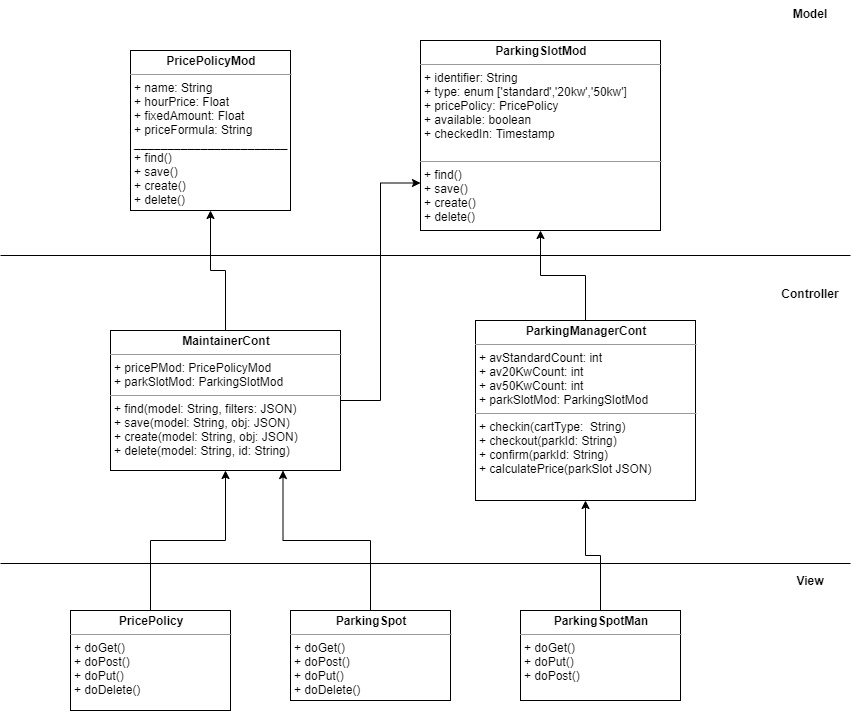

The diagram above was exported from draw.io. Its source (the exported page's mxGraphModel, read from the mxfile embedded in the PNG):
<mxGraphModel dx="1024" dy="601" grid="1" gridSize="10" guides="1" tooltips="1" connect="1" arrows="1" fold="1" page="1" pageScale="1" pageWidth="850" pageHeight="1100" math="0" shadow="0">
  <root>
    <mxCell id="0" />
    <mxCell id="1" parent="0" />
    <mxCell id="yypM5u7oY5EbNlQSy032-2" value="&lt;p style=&quot;margin: 0px ; margin-top: 4px ; text-align: center&quot;&gt;&lt;b&gt;PricePolicyMod&lt;/b&gt;&lt;/p&gt;&lt;hr size=&quot;1&quot;&gt;&lt;p style=&quot;margin: 0px ; margin-left: 4px&quot;&gt;+ name: String&lt;/p&gt;&lt;p style=&quot;margin: 0px ; margin-left: 4px&quot;&gt;+ hourPrice: Float&lt;/p&gt;&lt;p style=&quot;margin: 0px ; margin-left: 4px&quot;&gt;+ fixedAmount: Float&lt;/p&gt;&lt;p style=&quot;margin: 0px ; margin-left: 4px&quot;&gt;+ priceFormula: String&lt;/p&gt;&lt;p style=&quot;margin: 0px ; margin-left: 4px&quot;&gt;&lt;span&gt;_______________________&lt;/span&gt;&lt;/p&gt;&lt;p style=&quot;margin: 0px 0px 0px 4px&quot;&gt;+ find()&lt;/p&gt;&lt;p style=&quot;margin: 0px 0px 0px 4px&quot;&gt;+ save()&lt;/p&gt;&lt;p style=&quot;margin: 0px 0px 0px 4px&quot;&gt;+ create()&lt;/p&gt;&lt;p style=&quot;margin: 0px 0px 0px 4px&quot;&gt;+ delete()&lt;/p&gt;" style="verticalAlign=top;align=left;overflow=fill;fontSize=12;fontFamily=Helvetica;html=1;" parent="1" vertex="1">
      <mxGeometry x="130" y="60" width="160" height="160" as="geometry" />
    </mxCell>
    <mxCell id="yypM5u7oY5EbNlQSy032-3" value="&lt;p style=&quot;margin: 0px ; margin-top: 4px ; text-align: center&quot;&gt;&lt;b&gt;ParkingSlotMod&lt;/b&gt;&lt;/p&gt;&lt;hr size=&quot;1&quot;&gt;&lt;p style=&quot;margin: 0px ; margin-left: 4px&quot;&gt;+ identifier: String&lt;/p&gt;&lt;p style=&quot;margin: 0px ; margin-left: 4px&quot;&gt;+ type: enum ['standard','20kw','50kw&lt;span&gt;']&lt;/span&gt;&lt;/p&gt;&lt;p style=&quot;margin: 0px ; margin-left: 4px&quot;&gt;&lt;span&gt;+ pricePolicy: PricePolicy&lt;/span&gt;&lt;/p&gt;&lt;p style=&quot;margin: 0px ; margin-left: 4px&quot;&gt;&lt;span&gt;+ available: boolean&lt;/span&gt;&lt;/p&gt;&lt;p style=&quot;margin: 0px ; margin-left: 4px&quot;&gt;&lt;span&gt;+ checkedIn: Timestamp&lt;/span&gt;&lt;/p&gt;&lt;p style=&quot;margin: 0px ; margin-left: 4px&quot;&gt;&lt;span&gt;&lt;br&gt;&lt;/span&gt;&lt;/p&gt;&lt;hr size=&quot;1&quot;&gt;&lt;p style=&quot;margin: 0px ; margin-left: 4px&quot;&gt;+ find()&lt;/p&gt;&lt;p style=&quot;margin: 0px ; margin-left: 4px&quot;&gt;+ save()&lt;/p&gt;&lt;p style=&quot;margin: 0px ; margin-left: 4px&quot;&gt;+ create()&lt;br&gt;&lt;/p&gt;&lt;p style=&quot;margin: 0px ; margin-left: 4px&quot;&gt;+ delete()&lt;/p&gt;" style="verticalAlign=top;align=left;overflow=fill;fontSize=12;fontFamily=Helvetica;html=1;" parent="1" vertex="1">
      <mxGeometry x="420" y="50" width="240" height="190" as="geometry" />
    </mxCell>
    <mxCell id="yypM5u7oY5EbNlQSy032-20" style="edgeStyle=orthogonalEdgeStyle;rounded=0;orthogonalLoop=1;jettySize=auto;html=1;entryX=0;entryY=0.75;entryDx=0;entryDy=0;" parent="1" source="yypM5u7oY5EbNlQSy032-5" target="yypM5u7oY5EbNlQSy032-3" edge="1">
      <mxGeometry relative="1" as="geometry" />
    </mxCell>
    <mxCell id="yypM5u7oY5EbNlQSy032-21" style="edgeStyle=orthogonalEdgeStyle;rounded=0;orthogonalLoop=1;jettySize=auto;html=1;entryX=0.5;entryY=1;entryDx=0;entryDy=0;" parent="1" source="yypM5u7oY5EbNlQSy032-5" target="yypM5u7oY5EbNlQSy032-2" edge="1">
      <mxGeometry relative="1" as="geometry" />
    </mxCell>
    <mxCell id="yypM5u7oY5EbNlQSy032-5" value="&lt;p style=&quot;margin: 0px ; margin-top: 4px ; text-align: center&quot;&gt;&lt;b&gt;MaintainerCont&lt;/b&gt;&lt;/p&gt;&lt;hr size=&quot;1&quot;&gt;&lt;p style=&quot;margin: 0px ; margin-left: 4px&quot;&gt;+ pricePMod: PricePolicyMod&lt;/p&gt;&lt;p style=&quot;margin: 0px ; margin-left: 4px&quot;&gt;+ parkSlotMod: ParkingSlotMod&lt;/p&gt;&lt;hr size=&quot;1&quot;&gt;&lt;p style=&quot;margin: 0px ; margin-left: 4px&quot;&gt;+ find(model: String, filters: JSON)&lt;/p&gt;&lt;p style=&quot;margin: 0px ; margin-left: 4px&quot;&gt;+ save(model: String, obj: JSON)&lt;/p&gt;&lt;p style=&quot;margin: 0px ; margin-left: 4px&quot;&gt;+ create(model: String, obj: JSON)&lt;/p&gt;&lt;p style=&quot;margin: 0px ; margin-left: 4px&quot;&gt;+ delete(model: String, id: String)&lt;br&gt;&lt;/p&gt;" style="verticalAlign=top;align=left;overflow=fill;fontSize=12;fontFamily=Helvetica;html=1;" parent="1" vertex="1">
      <mxGeometry x="110" y="340" width="230" height="140" as="geometry" />
    </mxCell>
    <mxCell id="yypM5u7oY5EbNlQSy032-19" style="edgeStyle=orthogonalEdgeStyle;rounded=0;orthogonalLoop=1;jettySize=auto;html=1;entryX=0.5;entryY=1;entryDx=0;entryDy=0;" parent="1" source="yypM5u7oY5EbNlQSy032-6" target="yypM5u7oY5EbNlQSy032-3" edge="1">
      <mxGeometry relative="1" as="geometry" />
    </mxCell>
    <mxCell id="yypM5u7oY5EbNlQSy032-6" value="&lt;p style=&quot;margin: 0px ; margin-top: 4px ; text-align: center&quot;&gt;&lt;b&gt;ParkingManagerCont&lt;/b&gt;&lt;/p&gt;&lt;hr size=&quot;1&quot;&gt;&lt;p style=&quot;margin: 0px ; margin-left: 4px&quot;&gt;+ avStandardCount: int&lt;/p&gt;&lt;p style=&quot;margin: 0px ; margin-left: 4px&quot;&gt;+ av20KwCount: int&lt;/p&gt;&lt;p style=&quot;margin: 0px ; margin-left: 4px&quot;&gt;+ av50KwCount: int&lt;/p&gt;&lt;p style=&quot;margin: 0px ; margin-left: 4px&quot;&gt;+ parkSlotMod: ParkingSlotMod&lt;br&gt;&lt;/p&gt;&lt;hr size=&quot;1&quot;&gt;&lt;p style=&quot;margin: 0px ; margin-left: 4px&quot;&gt;+ checkin(cartType:&amp;nbsp; String)&lt;/p&gt;&lt;p style=&quot;margin: 0px ; margin-left: 4px&quot;&gt;&lt;span&gt;+ checkout(parkId: String)&lt;br&gt;+ confirm(parkId: String)&lt;/span&gt;&lt;/p&gt;&lt;p style=&quot;margin: 0px ; margin-left: 4px&quot;&gt;&lt;span&gt;+ calculatePrice(parkSlot JSON)&lt;/span&gt;&lt;/p&gt;" style="verticalAlign=top;align=left;overflow=fill;fontSize=12;fontFamily=Helvetica;html=1;" parent="1" vertex="1">
      <mxGeometry x="475" y="330" width="220" height="180" as="geometry" />
    </mxCell>
    <mxCell id="yypM5u7oY5EbNlQSy032-15" style="edgeStyle=orthogonalEdgeStyle;rounded=0;orthogonalLoop=1;jettySize=auto;html=1;exitX=0.5;exitY=0;exitDx=0;exitDy=0;entryX=0.5;entryY=0;entryDx=0;entryDy=0;" parent="1" source="yypM5u7oY5EbNlQSy032-7" target="yypM5u7oY5EbNlQSy032-7" edge="1">
      <mxGeometry relative="1" as="geometry" />
    </mxCell>
    <mxCell id="yypM5u7oY5EbNlQSy032-16" style="edgeStyle=orthogonalEdgeStyle;rounded=0;orthogonalLoop=1;jettySize=auto;html=1;entryX=0.5;entryY=1;entryDx=0;entryDy=0;" parent="1" source="yypM5u7oY5EbNlQSy032-7" target="yypM5u7oY5EbNlQSy032-5" edge="1">
      <mxGeometry relative="1" as="geometry" />
    </mxCell>
    <mxCell id="yypM5u7oY5EbNlQSy032-7" value="&lt;p style=&quot;margin: 0px ; margin-top: 4px ; text-align: center&quot;&gt;&lt;b&gt;PricePolicy&lt;/b&gt;&lt;/p&gt;&lt;hr size=&quot;1&quot;&gt;&lt;p style=&quot;margin: 0px ; margin-left: 4px&quot;&gt;&lt;/p&gt;&lt;p style=&quot;margin: 0px ; margin-left: 4px&quot;&gt;+ doGet()&lt;br&gt;+ doPost()&lt;/p&gt;&lt;p style=&quot;margin: 0px ; margin-left: 4px&quot;&gt;+ doPut()&lt;/p&gt;&lt;p style=&quot;margin: 0px ; margin-left: 4px&quot;&gt;+ doDelete()&lt;/p&gt;" style="verticalAlign=top;align=left;overflow=fill;fontSize=12;fontFamily=Helvetica;html=1;" parent="1" vertex="1">
      <mxGeometry x="70" y="620" width="160" height="100" as="geometry" />
    </mxCell>
    <mxCell id="yypM5u7oY5EbNlQSy032-17" style="edgeStyle=orthogonalEdgeStyle;rounded=0;orthogonalLoop=1;jettySize=auto;html=1;entryX=0.75;entryY=1;entryDx=0;entryDy=0;" parent="1" source="yypM5u7oY5EbNlQSy032-8" target="yypM5u7oY5EbNlQSy032-5" edge="1">
      <mxGeometry relative="1" as="geometry" />
    </mxCell>
    <mxCell id="yypM5u7oY5EbNlQSy032-8" value="&lt;p style=&quot;margin: 0px ; margin-top: 4px ; text-align: center&quot;&gt;&lt;b&gt;ParkingSpot&lt;/b&gt;&lt;/p&gt;&lt;hr size=&quot;1&quot;&gt;&lt;p style=&quot;margin: 0px ; margin-left: 4px&quot;&gt;&lt;/p&gt;&lt;p style=&quot;margin: 0px 0px 0px 4px&quot;&gt;+ doGet()&lt;br&gt;+ doPost()&lt;/p&gt;&lt;p style=&quot;margin: 0px 0px 0px 4px&quot;&gt;+ doPut()&lt;br&gt;&lt;/p&gt;&lt;p style=&quot;margin: 0px 0px 0px 4px&quot;&gt;+ doDelete()&lt;/p&gt;" style="verticalAlign=top;align=left;overflow=fill;fontSize=12;fontFamily=Helvetica;html=1;" parent="1" vertex="1">
      <mxGeometry x="290" y="620" width="160" height="90" as="geometry" />
    </mxCell>
    <mxCell id="yypM5u7oY5EbNlQSy032-18" style="edgeStyle=orthogonalEdgeStyle;rounded=0;orthogonalLoop=1;jettySize=auto;html=1;entryX=0.5;entryY=1;entryDx=0;entryDy=0;" parent="1" source="yypM5u7oY5EbNlQSy032-9" target="yypM5u7oY5EbNlQSy032-6" edge="1">
      <mxGeometry relative="1" as="geometry" />
    </mxCell>
    <mxCell id="yypM5u7oY5EbNlQSy032-9" value="&lt;p style=&quot;margin: 0px ; margin-top: 4px ; text-align: center&quot;&gt;&lt;b&gt;ParkingSpotMan&lt;/b&gt;&lt;/p&gt;&lt;hr size=&quot;1&quot;&gt;&lt;p style=&quot;margin: 0px ; margin-left: 4px&quot;&gt;&lt;/p&gt;&lt;p style=&quot;margin: 0px ; margin-left: 4px&quot;&gt;+ doGet()&lt;/p&gt;&lt;p style=&quot;margin: 0px ; margin-left: 4px&quot;&gt;+ doPut()&lt;br&gt;&lt;/p&gt;&lt;p style=&quot;margin: 0px ; margin-left: 4px&quot;&gt;+ doPost()&lt;/p&gt;" style="verticalAlign=top;align=left;overflow=fill;fontSize=12;fontFamily=Helvetica;html=1;" parent="1" vertex="1">
      <mxGeometry x="520" y="620" width="160" height="90" as="geometry" />
    </mxCell>
    <mxCell id="yypM5u7oY5EbNlQSy032-10" value="" style="line;strokeWidth=1;fillColor=none;align=left;verticalAlign=middle;spacingTop=-1;spacingLeft=3;spacingRight=3;rotatable=0;labelPosition=right;points=[];portConstraint=eastwest;" parent="1" vertex="1">
      <mxGeometry y="261" width="850" height="8" as="geometry" />
    </mxCell>
    <mxCell id="yypM5u7oY5EbNlQSy032-11" value="" style="line;strokeWidth=1;fillColor=none;align=left;verticalAlign=middle;spacingTop=-1;spacingLeft=3;spacingRight=3;rotatable=0;labelPosition=right;points=[];portConstraint=eastwest;" parent="1" vertex="1">
      <mxGeometry y="569" width="850" height="8" as="geometry" />
    </mxCell>
    <mxCell id="yypM5u7oY5EbNlQSy032-12" value="Model" style="text;align=center;fontStyle=1;verticalAlign=middle;spacingLeft=3;spacingRight=3;strokeColor=none;rotatable=0;points=[[0,0.5],[1,0.5]];portConstraint=eastwest;" parent="1" vertex="1">
      <mxGeometry x="770" y="10" width="80" height="26" as="geometry" />
    </mxCell>
    <mxCell id="yypM5u7oY5EbNlQSy032-13" value="Controller" style="text;align=center;fontStyle=1;verticalAlign=middle;spacingLeft=3;spacingRight=3;strokeColor=none;rotatable=0;points=[[0,0.5],[1,0.5]];portConstraint=eastwest;" parent="1" vertex="1">
      <mxGeometry x="770" y="290" width="80" height="26" as="geometry" />
    </mxCell>
    <mxCell id="yypM5u7oY5EbNlQSy032-14" value="View" style="text;align=center;fontStyle=1;verticalAlign=middle;spacingLeft=3;spacingRight=3;strokeColor=none;rotatable=0;points=[[0,0.5],[1,0.5]];portConstraint=eastwest;" parent="1" vertex="1">
      <mxGeometry x="770" y="577" width="80" height="26" as="geometry" />
    </mxCell>
  </root>
</mxGraphModel>